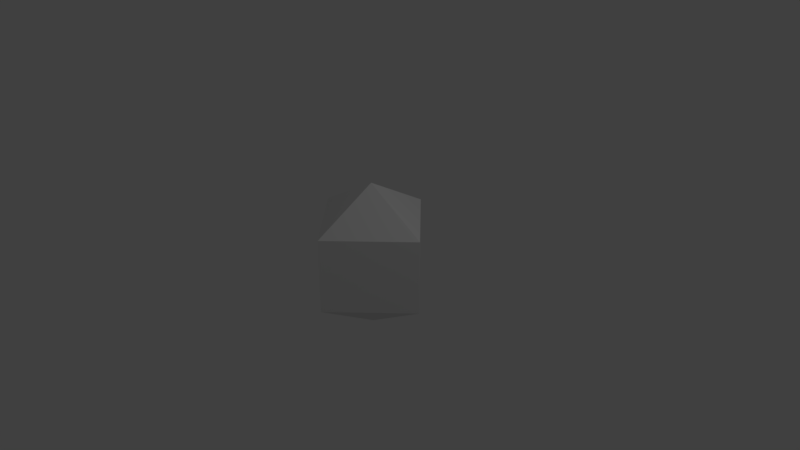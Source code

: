 # Source: longsquarebipyramid.blend  (saved by Blender 2.79.0; exported with 4.5.12 LTS)
import bpy
from mathutils import Matrix  # noqa: F401  (used for matrix-valued properties, if any)

bpy.ops.wm.read_factory_settings(use_empty=True)
scene = bpy.context.scene
scene.name = 'Scene'

# ---- collections
col_collection_1 = bpy.data.collections.new('Collection 1'); scene.collection.children.link(col_collection_1)

# ---- world
world_world = bpy.data.worlds.new('World'); scene.world = world_world
world_world.color = (0.05088, 0.05088, 0.05088)
world_world.use_sun_shadow = False
world_world.sun_shadow_jitter_overblur = 0.0
world_world.cycles.sampling_method = 'MANUAL'

# ---- cameras
cam_camera = bpy.data.cameras.new('Camera')
cam_camera.clip_end = 100.0
cam_camera.lens = 35.0
cam_camera.sensor_width = 32.0
cam_camera.sensor_height = 18.0
cam_camera.ortho_scale = 7.314
cam_camera.dof.focus_distance = 0.0
cam_camera.dof.aperture_fstop = 128.0

# ---- lights
light_lamp = bpy.data.lights.new('Lamp', 'POINT')
light_lamp.transmission_factor = 0.0
light_lamp.cutoff_distance = 30.0
light_lamp.energy = 100.0
light_lamp.shadow_buffer_clip_start = 1.001
light_lamp.shadow_soft_size = 0.1
light_lamp.shadow_maximum_resolution = 0.006
light_lamp.use_absolute_resolution = True

# ---- meshes
me_sphere_002 = bpy.data.meshes.new('Sphere.002')
me_sphere_002.from_pydata([(0.0, 0.866, 0.5), (0.0, 0.866, -0.5), (0.866, -1.253e-07, 0.5), (0.866, -1.253e-07, -0.5), (-1.421e-14, -1.748e-07, 1.0), (-7.571e-08, -0.866, 0.5), (-7.571e-08, -0.866, -0.5), (-0.866, 2.614e-08, 0.5), (-0.866, 2.614e-08, -0.5), (0.0, -8.742e-08, -1.0)], [], [(9, 1, 3), (1, 0, 2, 3), (0, 4, 2), (9, 3, 6), (3, 2, 5, 6), (2, 4, 5), (9, 6, 8), (6, 5, 7, 8), (5, 4, 7), (9, 8, 1), (8, 7, 0, 1), (7, 4, 0)])
me_sphere_002.use_remesh_preserve_volume = False
me_sphere_002.use_remesh_preserve_attributes = False
me_sphere_002.use_mirror_vertex_groups = False
me_sphere_002.update()

# ---- objects
ob_sphere = bpy.data.objects.new('Sphere', me_sphere_002)
ob_lamp = bpy.data.objects.new('Lamp', light_lamp)
ob_camera = bpy.data.objects.new('Camera', cam_camera)

# ---- transforms, parenting, visibility, modifiers, constraints
ob_sphere.location = (0.04566, 0.01228, 0.007592)
ob_sphere.lineart.crease_threshold = 0.0
ob_lamp.location = (4.076, 1.005, 5.904)
ob_lamp.rotation_euler = (0.6503, 0.05522, 1.866)
ob_lamp.lock_rotations_4d = False
ob_lamp.empty_display_type = 'ARROWS'
ob_lamp.color = (0.0, 0.0, 0.0, 0.0)
ob_lamp.lineart.crease_threshold = 0.0
ob_camera.location = (7.481, -6.508, 5.344)
ob_camera.rotation_euler = (1.109, 0.0, 0.8149)
ob_camera.lock_rotations_4d = False
ob_camera.empty_display_type = 'ARROWS'
ob_camera.color = (0.0, 0.0, 0.0, 0.0)
ob_camera.display_type = 'WIRE'
ob_camera.lineart.crease_threshold = 0.0

# ---- collection membership
col_collection_1.objects.link(ob_sphere)
col_collection_1.objects.link(ob_lamp)
col_collection_1.objects.link(ob_camera)

# ---- scene / render settings (as saved in the file)
scene.camera = ob_camera
scene.frame_start = 1; scene.frame_end = 250; scene.frame_set(1)
scene.render.engine = 'BLENDER_EEVEE_NEXT'
scene.render.resolution_percentage = 50
scene.render.dither_intensity = 0.0
scene.cycles.use_denoising = False
scene.cycles.samples = 128
scene.cycles.sampling_pattern = 'TABULATED_SOBOL'
scene.cycles.use_adaptive_sampling = False
scene.cycles.use_light_tree = False
scene.cycles.blur_glossy = 0.0
scene.cycles.sample_clamp_indirect = 0.0
scene.view_settings.view_transform = 'Standard'
bpy.context.view_layer.update()
